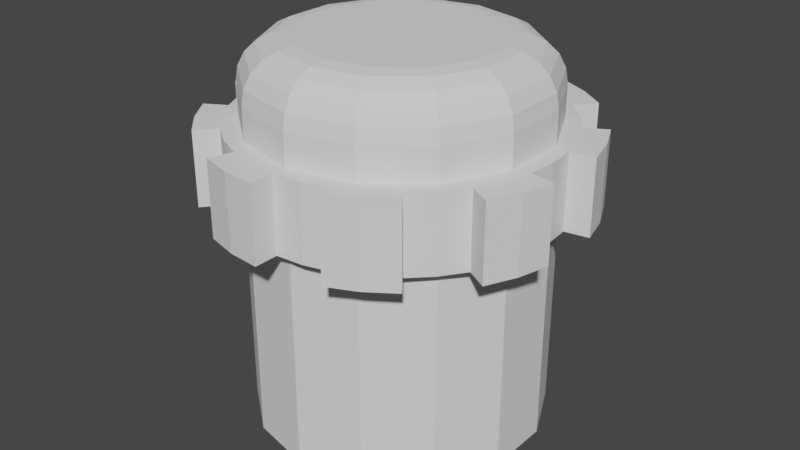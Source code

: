 # Source: HHControlRoom.blend  (saved by Blender 3.4.6; exported with 4.5.12 LTS)
import bpy
from mathutils import Matrix  # noqa: F401  (used for matrix-valued properties, if any)

bpy.ops.wm.read_factory_settings(use_empty=True)
scene = bpy.context.scene
scene.name = 'Scene'

# ---- collections
col_collection = bpy.data.collections.new('Collection'); scene.collection.children.link(col_collection)

# ---- world
world_world = bpy.data.worlds.new('World'); scene.world = world_world
world_world.use_nodes = True; world_world.node_tree.nodes.clear()
_N = world_world.node_tree.nodes; _L = world_world.node_tree.links
n0 = _N.new('ShaderNodeOutputWorld'); n0.name = 'World Output'; n0.location = (300, 300)
n1 = _N.new('ShaderNodeBackground'); n1.name = 'Background'; n1.location = (10, 300)
n1.inputs[0].default_value = (0.05088, 0.05088, 0.05088, 1.0)
_L.new(n1.outputs[0], n0.inputs[0])
n0.is_active_output = True
world_world.color = (0.05088, 0.05088, 0.05088)
world_world.use_sun_shadow = False
world_world.sun_shadow_jitter_overblur = 0.0

# ---- meshes
me_cube_002 = bpy.data.meshes.new('Cube.002')
me_cube_002.from_pydata([(21.71, 45.05, 24.34), (0.01107, 50.0, 24.34), (0.01107, 50.0, -0.1466), (21.71, 45.05, -0.1466), (39.1, 31.17, -0.1466), (48.76, 11.13, -0.1466), (48.76, -11.13, -0.1466), (39.1, -31.17, -0.1466), (21.71, -45.05, -0.1466), (0.01107, -50.0, -0.1466), (-21.68, -45.05, -0.1466), (-39.08, -31.17, -0.1466), (-48.74, -11.13, -0.1466), (-48.74, 11.13, -0.1466), (-39.08, 31.17, -0.1466), (-21.68, 45.05, -0.1466), (39.1, 31.17, 24.34), (48.76, 11.13, 24.34), (48.76, -11.13, 24.34), (39.1, -31.17, 24.34), (21.71, -45.05, 24.34), (0.01107, -50.0, 24.34), (-21.68, -45.05, 24.34), (-39.08, -31.17, 24.34), (-48.74, -11.13, 24.34), (-48.74, 11.13, 24.34), (-39.08, 31.17, 24.34), (-21.68, 45.05, 24.34), (21.04, 43.66, 24.34), (0.01107, 48.46, 24.34), (0.01107, 48.44, 1.225), (21.03, 43.64, 1.225), (37.88, 30.2, 1.225), (47.24, 10.78, 1.225), (47.24, -10.78, 1.225), (37.88, -30.2, 1.225), (21.03, -43.64, 1.225), (0.01107, -48.44, 1.225), (-21.01, -43.64, 1.225), (-37.86, -30.2, 1.225), (-47.51, -10.54, 2.187), (-47.51, 10.54, 2.187), (-37.86, 30.2, 1.225), (-21.01, 43.64, 1.225), (37.9, 30.22, 24.34), (47.26, 10.78, 24.34), (47.26, -10.78, 24.34), (37.9, -30.22, 24.34), (21.04, -43.66, 24.34), (0.01107, -48.46, 24.34), (-21.02, -43.66, 24.34), (-37.88, -30.22, 24.34), (-47.27, -10.67, 24.34), (-47.27, 10.67, 24.34), (-37.88, 30.22, 24.34), (-21.02, 43.66, 24.34), (0.01107, 33.51, 115.7), (0.01107, 50.0, 99.61), (0.01107, 38.61, 114.9), (0.01107, 43.2, 112.6), (0.01107, 46.85, 109.1), (0.01107, 49.19, 104.6), (14.55, 30.19, 115.7), (21.71, 45.05, 99.61), (16.76, 34.78, 114.9), (18.76, 38.92, 112.6), (20.34, 42.21, 109.1), (21.36, 44.32, 104.6), (26.21, 20.89, 115.7), (39.1, 31.17, 99.61), (30.19, 24.07, 114.9), (33.79, 26.94, 112.6), (36.64, 29.21, 109.1), (38.47, 30.67, 104.6), (32.68, 7.457, 115.7), (48.76, 11.13, 99.61), (37.65, 8.591, 114.9), (42.13, 9.613, 112.6), (45.69, 10.43, 109.1), (47.97, 10.95, 104.6), (32.68, -7.457, 115.7), (48.76, -11.13, 99.61), (37.65, -8.591, 114.9), (42.13, -9.613, 112.6), (45.69, -10.43, 109.1), (47.97, -10.95, 104.6), (26.21, -20.89, 115.7), (39.1, -31.17, 99.61), (30.19, -24.07, 114.9), (33.79, -26.94, 112.6), (36.64, -29.21, 109.1), (38.47, -30.67, 104.6), (14.55, -30.19, 115.7), (21.71, -45.05, 99.61), (16.76, -34.78, 114.9), (18.76, -38.92, 112.6), (20.34, -42.21, 109.1), (21.36, -44.32, 104.6), (0.01107, -33.51, 115.7), (0.01107, -50.0, 99.61), (0.01107, -38.61, 114.9), (0.01107, -43.2, 112.6), (0.01107, -46.85, 109.1), (0.01107, -49.19, 104.6), (-14.53, -30.19, 115.7), (-21.68, -45.05, 99.61), (-16.74, -34.78, 114.9), (-18.73, -38.92, 112.6), (-20.32, -42.21, 109.1), (-21.33, -44.32, 104.6), (-26.19, -20.89, 115.7), (-39.08, -31.17, 99.61), (-30.17, -24.07, 114.9), (-33.77, -26.94, 112.6), (-36.62, -29.21, 109.1), (-38.45, -30.67, 104.6), (-32.66, -7.457, 115.7), (-48.74, -11.13, 99.61), (-37.63, -8.591, 114.9), (-42.11, -9.613, 112.6), (-45.66, -10.43, 109.1), (-47.95, -10.95, 104.6), (-32.66, 7.457, 115.7), (-48.74, 11.13, 99.61), (-37.63, 8.591, 114.9), (-42.11, 9.613, 112.6), (-45.66, 10.43, 109.1), (-47.95, 10.95, 104.6), (-26.19, 20.89, 115.7), (-39.08, 31.17, 99.61), (-30.17, 24.07, 114.9), (-33.77, 26.94, 112.6), (-36.62, 29.21, 109.1), (-38.45, 30.67, 104.6), (-14.53, 30.19, 115.7), (-21.68, 45.05, 99.61), (-16.74, 34.78, 114.9), (-18.73, 38.92, 112.6), (-20.32, 42.21, 109.1), (-21.33, 44.32, 104.6), (0.01107, 31.95, 107.5), (0.01107, 48.44, 91.42), (0.01107, 37.05, 106.7), (0.01107, 41.64, 104.4), (0.01107, 45.29, 100.9), (0.01107, 47.63, 96.38), (21.03, 43.65, 91.42), (13.87, 28.79, 107.5), (20.68, 42.92, 96.38), (19.66, 40.81, 100.9), (18.08, 37.52, 104.4), (16.08, 33.38, 106.7), (37.88, 30.2, 91.42), (24.99, 19.92, 107.5), (37.25, 29.7, 96.38), (35.42, 28.24, 100.9), (32.57, 25.96, 104.4), (28.98, 23.1, 106.7), (47.24, 10.78, 91.42), (31.16, 7.11, 107.5), (46.45, 10.6, 96.38), (44.17, 10.08, 100.9), (40.61, 9.267, 104.4), (36.13, 8.244, 106.7), (47.24, -10.78, 91.42), (31.16, -7.11, 107.5), (46.45, -10.6, 96.38), (44.17, -10.08, 100.9), (40.61, -9.267, 104.4), (36.13, -8.244, 106.7), (37.88, -30.2, 91.42), (24.99, -19.92, 107.5), (37.25, -29.7, 96.38), (35.42, -28.24, 100.9), (32.57, -25.96, 104.4), (28.98, -23.1, 106.7), (13.87, -28.79, 107.5), (21.03, -43.65, 91.42), (16.08, -33.38, 106.7), (18.08, -37.52, 104.4), (19.66, -40.81, 100.9), (20.68, -42.92, 96.38), (0.01107, -31.95, 107.5), (0.01107, -48.44, 91.42), (0.01107, -37.05, 106.7), (0.01107, -41.64, 104.4), (0.01107, -45.29, 100.9), (0.01107, -47.63, 96.38), (-13.85, -28.79, 107.5), (-21.01, -43.65, 91.42), (-16.06, -33.38, 106.7), (-18.06, -37.52, 104.4), (-19.64, -40.81, 100.9), (-20.66, -42.92, 96.38), (-24.97, -19.92, 107.5), (-37.86, -30.2, 91.42), (-28.95, -23.1, 106.7), (-32.55, -25.96, 104.4), (-35.4, -28.24, 100.9), (-37.23, -29.7, 96.38), (-31.14, -7.11, 107.5), (-47.22, -10.77, 91.42), (-36.11, -8.243, 106.7), (-40.59, -9.265, 104.4), (-44.15, -10.07, 100.9), (-46.43, -10.59, 96.38), (-31.14, 7.11, 107.5), (-47.22, 10.77, 91.42), (-36.11, 8.243, 106.7), (-40.59, 9.265, 104.4), (-44.15, 10.07, 100.9), (-46.43, 10.59, 96.38), (-24.97, 19.92, 107.5), (-37.86, 30.2, 91.42), (-28.95, 23.1, 106.7), (-32.55, 25.96, 104.4), (-35.4, 28.24, 100.9), (-37.23, 29.7, 96.38), (-13.85, 28.79, 107.5), (-21.01, 43.65, 91.42), (-16.06, 33.38, 106.7), (-18.06, 37.52, 104.4), (-19.64, 40.81, 100.9), (-20.66, 42.92, 96.38), (0.01107, 50.0, -13.12), (21.71, 45.05, -13.12), (39.1, 31.17, -13.12), (48.76, 11.13, -13.12), (48.76, -11.13, -13.12), (39.1, -31.17, -13.12), (21.71, -45.05, -13.12), (0.01107, -50.0, -13.12), (-21.68, -45.05, -13.12), (-39.08, -31.17, -13.12), (-48.74, -11.13, -13.12), (-48.74, 11.13, -13.12), (-39.08, 31.17, -13.12), (-21.68, 45.05, -13.12)], [], [(3, 0, 16, 4), (27, 135, 57, 1), (4, 16, 17, 5), (16, 69, 75, 17), (5, 17, 18, 6), (17, 75, 81, 18), (6, 18, 19, 7), (18, 81, 87, 19), (7, 19, 20, 8), (19, 87, 93, 20), (8, 20, 21, 9), (20, 93, 99, 21), (9, 21, 22, 10), (21, 99, 105, 22), (10, 22, 23, 11), (22, 105, 111, 23), (11, 23, 24, 12), (23, 111, 117, 24), (24, 117, 123, 25), (13, 25, 26, 14), (25, 123, 129, 26), (14, 26, 27, 15), (26, 129, 135, 27), (1, 57, 63, 0), (15, 27, 1, 2), (147, 153, 159, 165, 171, 176, 182, 188, 194, 200, 206, 212, 218, 140), (2, 1, 0, 3), (0, 63, 69, 16), (3, 4, 226, 225), (31, 32, 44, 28), (55, 29, 141, 219), (32, 33, 45, 44), (44, 45, 158, 152), (33, 34, 46, 45), (45, 46, 164, 158), (34, 35, 47, 46), (46, 47, 170, 164), (35, 36, 48, 47), (47, 48, 177, 170), (36, 37, 49, 48), (48, 49, 183, 177), (37, 38, 50, 49), (49, 50, 189, 183), (38, 39, 51, 50), (50, 51, 195, 189), (39, 40, 52, 51), (51, 52, 201, 195), (52, 53, 207, 201), (41, 42, 54, 53), (53, 54, 213, 207), (42, 43, 55, 54), (54, 55, 219, 213), (29, 28, 146, 141), (43, 30, 29, 55), (30, 31, 28, 29), (28, 44, 152, 146), (30, 43, 42, 41, 40, 39, 38, 37, 36, 35, 34, 33, 32, 31), (24, 25, 53, 52), (12, 24, 52, 40), (13, 12, 40, 41), (25, 13, 41, 53), (63, 57, 61, 67), (67, 61, 60, 66), (66, 60, 59, 65), (65, 59, 58, 64), (64, 58, 56, 62), (69, 63, 67, 73), (73, 67, 66, 72), (72, 66, 65, 71), (71, 65, 64, 70), (70, 64, 62, 68), (75, 69, 73, 79), (79, 73, 72, 78), (78, 72, 71, 77), (77, 71, 70, 76), (76, 70, 68, 74), (81, 75, 79, 85), (85, 79, 78, 84), (84, 78, 77, 83), (83, 77, 76, 82), (82, 76, 74, 80), (87, 81, 85, 91), (91, 85, 84, 90), (90, 84, 83, 89), (89, 83, 82, 88), (88, 82, 80, 86), (93, 87, 91, 97), (97, 91, 90, 96), (96, 90, 89, 95), (95, 89, 88, 94), (94, 88, 86, 92), (99, 93, 97, 103), (103, 97, 96, 102), (102, 96, 95, 101), (101, 95, 94, 100), (100, 94, 92, 98), (105, 99, 103, 109), (109, 103, 102, 108), (108, 102, 101, 107), (107, 101, 100, 106), (106, 100, 98, 104), (111, 105, 109, 115), (115, 109, 108, 114), (114, 108, 107, 113), (113, 107, 106, 112), (112, 106, 104, 110), (117, 111, 115, 121), (121, 115, 114, 120), (120, 114, 113, 119), (119, 113, 112, 118), (118, 112, 110, 116), (123, 117, 121, 127), (127, 121, 120, 126), (126, 120, 119, 125), (125, 119, 118, 124), (124, 118, 116, 122), (129, 123, 127, 133), (133, 127, 126, 132), (132, 126, 125, 131), (131, 125, 124, 130), (130, 124, 122, 128), (135, 129, 133, 139), (139, 133, 132, 138), (138, 132, 131, 137), (137, 131, 130, 136), (136, 130, 128, 134), (57, 135, 139, 61), (61, 139, 138, 60), (60, 138, 137, 59), (59, 137, 136, 58), (58, 136, 134, 56), (147, 140, 142, 151), (151, 142, 143, 150), (150, 143, 144, 149), (149, 144, 145, 148), (148, 145, 141, 146), (153, 147, 151, 157), (157, 151, 150, 156), (156, 150, 149, 155), (155, 149, 148, 154), (154, 148, 146, 152), (159, 153, 157, 163), (163, 157, 156, 162), (162, 156, 155, 161), (161, 155, 154, 160), (160, 154, 152, 158), (165, 159, 163, 169), (169, 163, 162, 168), (168, 162, 161, 167), (167, 161, 160, 166), (166, 160, 158, 164), (171, 165, 169, 175), (175, 169, 168, 174), (174, 168, 167, 173), (173, 167, 166, 172), (172, 166, 164, 170), (176, 171, 175, 178), (178, 175, 174, 179), (179, 174, 173, 180), (180, 173, 172, 181), (181, 172, 170, 177), (182, 176, 178, 184), (184, 178, 179, 185), (185, 179, 180, 186), (186, 180, 181, 187), (187, 181, 177, 183), (188, 182, 184, 190), (190, 184, 185, 191), (191, 185, 186, 192), (192, 186, 187, 193), (193, 187, 183, 189), (194, 188, 190, 196), (196, 190, 191, 197), (197, 191, 192, 198), (198, 192, 193, 199), (199, 193, 189, 195), (200, 194, 196, 202), (202, 196, 197, 203), (203, 197, 198, 204), (204, 198, 199, 205), (205, 199, 195, 201), (206, 200, 202, 208), (208, 202, 203, 209), (209, 203, 204, 210), (210, 204, 205, 211), (211, 205, 201, 207), (212, 206, 208, 214), (214, 208, 209, 215), (215, 209, 210, 216), (216, 210, 211, 217), (217, 211, 207, 213), (218, 212, 214, 220), (220, 214, 215, 221), (221, 215, 216, 222), (222, 216, 217, 223), (223, 217, 213, 219), (140, 218, 220, 142), (142, 220, 221, 143), (143, 221, 222, 144), (144, 222, 223, 145), (145, 223, 219, 141), (62, 56, 134, 128, 122, 116, 110, 104, 98, 92, 86, 80, 74, 68), (224, 225, 226, 227, 228, 229, 230, 231, 232, 233, 234, 235, 236, 237), (8, 9, 231, 230), (13, 14, 236, 235), (6, 7, 229, 228), (11, 12, 234, 233), (4, 5, 227, 226), (9, 10, 232, 231), (14, 15, 237, 236), (2, 3, 225, 224), (7, 8, 230, 229), (12, 13, 235, 234), (5, 6, 228, 227), (10, 11, 233, 232), (15, 2, 224, 237)])
_uv = me_cube_002.uv_layers.new(name='UVMap')
_uv.uv.foreach_set('vector', [0.9922, 0.4848, 0.9284, 0.4848, 0.9284, 0.4475, 0.9922, 0.4475, 0.9284, 0.03746, 0.7493, 0.03746, 0.7493, 0.000185, 0.9284, 0.000185, 0.9922, 0.4475, 0.9284, 0.4475, 0.9284, 0.4102, 0.9922, 0.4102, 0.9284, 0.4475, 0.7493, 0.4475, 0.7493, 0.4102, 0.9284, 0.4102, 0.9922, 0.4102, 0.9284, 0.4102, 0.9284, 0.373, 0.9922, 0.373, 0.9284, 0.4102, 0.7493, 0.4102, 0.7493, 0.373, 0.9284, 0.373, 0.9922, 0.373, 0.9284, 0.373, 0.9284, 0.3357, 0.9922, 0.3357, 0.9284, 0.373, 0.7493, 0.373, 0.7493, 0.3357, 0.9284, 0.3357, 0.9922, 0.3357, 0.9284, 0.3357, 0.9284, 0.2984, 0.9922, 0.2984, 0.9284, 0.3357, 0.7493, 0.3357, 0.7493, 0.2984, 0.9284, 0.2984, 0.9922, 0.2984, 0.9284, 0.2984, 0.9284, 0.2611, 0.9922, 0.2611, 0.9284, 0.2984, 0.7493, 0.2984, 0.7493, 0.2611, 0.9284, 0.2611, 0.9922, 0.2611, 0.9284, 0.2611, 0.9284, 0.2239, 0.9922, 0.2239, 0.9284, 0.2611, 0.7493, 0.2611, 0.7493, 0.2239, 0.9284, 0.2239, 0.9922, 0.2239, 0.9284, 0.2239, 0.9284, 0.1866, 0.9922, 0.1866, 0.9284, 0.2239, 0.7493, 0.2239, 0.7493, 0.1866, 0.9284, 0.1866, 0.9922, 0.1866, 0.9284, 0.1866, 0.9284, 0.1493, 0.9922, 0.1493, 0.9284, 0.1866, 0.7493, 0.1866, 0.7493, 0.1493, 0.9284, 0.1493, 0.9284, 0.1493, 0.7493, 0.1493, 0.7493, 0.112, 0.9284, 0.112, 0.9922, 0.112, 0.9284, 0.112, 0.9284, 0.07474, 0.9922, 0.07474, 0.9284, 0.112, 0.7493, 0.112, 0.7493, 0.07474, 0.9284, 0.07474, 0.9922, 0.07474, 0.9284, 0.07474, 0.9284, 0.03746, 0.9922, 0.03746, 0.9284, 0.07474, 0.7493, 0.07474, 0.7493, 0.03746, 0.9284, 0.03746, 0.9284, 0.5221, 0.7493, 0.5221, 0.7493, 0.4848, 0.9284, 0.4848, 0.9922, 0.03746, 0.9284, 0.03746, 0.9284, 0.000185, 0.9922, 0.000185, 0.3311, 0.8, 0.3023, 0.823, 0.2864, 0.8561, 0.2864, 0.8929, 0.3023, 0.926, 0.3311, 0.9489, 0.3669, 0.9571, 0.4027, 0.9489, 0.4315, 0.926, 0.4474, 0.8929, 0.4474, 0.8561, 0.4315, 0.823, 0.4027, 0.8, 0.3669, 0.7919, 0.9922, 0.5221, 0.9284, 0.5221, 0.9284, 0.4848, 0.9922, 0.4848, 0.9284, 0.4848, 0.7493, 0.4848, 0.7493, 0.4475, 0.9284, 0.4475, 0.9922, 0.4848, 0.9922, 0.4475, 0.9922, 0.4475, 0.9922, 0.4848, 0.9922, 0.4848, 0.9922, 0.4475, 0.9284, 0.4475, 0.9284, 0.4848, 0.9284, 0.03746, 0.9284, 0.000185, 0.7501, 0.000185, 0.7501, 0.03746, 0.9922, 0.4475, 0.9922, 0.4102, 0.9284, 0.4102, 0.9284, 0.4475, 0.9284, 0.4475, 0.9284, 0.4102, 0.7501, 0.4102, 0.7501, 0.4475, 0.9922, 0.4102, 0.9922, 0.373, 0.9284, 0.373, 0.9284, 0.4102, 0.9284, 0.4102, 0.9284, 0.373, 0.7501, 0.373, 0.7501, 0.4102, 0.9922, 0.373, 0.9922, 0.3357, 0.9284, 0.3357, 0.9284, 0.373, 0.9284, 0.373, 0.9284, 0.3357, 0.7501, 0.3357, 0.7501, 0.373, 0.9922, 0.3357, 0.9922, 0.2984, 0.9284, 0.2984, 0.9284, 0.3357, 0.9284, 0.3357, 0.9284, 0.2984, 0.7501, 0.2984, 0.7501, 0.3357, 0.9922, 0.2984, 0.9922, 0.2611, 0.9284, 0.2611, 0.9284, 0.2984, 0.9284, 0.2984, 0.9284, 0.2611, 0.7501, 0.2611, 0.7501, 0.2984, 0.9922, 0.2611, 0.9922, 0.2239, 0.9284, 0.2239, 0.9284, 0.2611, 0.9284, 0.2611, 0.9284, 0.2239, 0.7501, 0.2239, 0.7501, 0.2611, 0.9922, 0.2239, 0.9922, 0.1866, 0.9284, 0.1866, 0.9284, 0.2239, 0.9284, 0.2239, 0.9284, 0.1866, 0.7501, 0.1866, 0.7501, 0.2239, 0.9922, 0.1866, 0.9922, 0.1493, 0.9284, 0.1493, 0.9284, 0.1866, 0.9284, 0.1866, 0.9284, 0.1493, 0.7501, 0.1493, 0.7501, 0.1866, 0.9284, 0.1493, 0.9284, 0.112, 0.7501, 0.112, 0.7501, 0.1493, 0.9922, 0.112, 0.9922, 0.07474, 0.9284, 0.07474, 0.9284, 0.112, 0.9284, 0.112, 0.9284, 0.07474, 0.7501, 0.07474, 0.7501, 0.112, 0.9922, 0.07474, 0.9922, 0.03746, 0.9284, 0.03746, 0.9284, 0.07474, 0.9284, 0.07474, 0.9284, 0.03746, 0.7501, 0.03746, 0.7501, 0.07474, 0.9284, 0.5221, 0.9284, 0.4848, 0.7501, 0.4848, 0.7501, 0.5221, 0.9922, 0.03746, 0.9922, 0.000185, 0.9284, 0.000185, 0.9284, 0.03746, 0.9922, 0.5221, 0.9922, 0.4848, 0.9284, 0.4848, 0.9284, 0.5221, 0.9284, 0.4848, 0.9284, 0.4475, 0.7501, 0.4475, 0.7501, 0.4848, 0.9513, 0.7258, 0.9078, 0.7606, 0.8534, 0.773, 0.7991, 0.7606, 0.7555, 0.7258, 0.7313, 0.6756, 0.7313, 0.6198, 0.7555, 0.5696, 0.7991, 0.5349, 0.8534, 0.5225, 0.9078, 0.5349, 0.9513, 0.5696, 0.9755, 0.6198, 0.9755, 0.6756, 0.9284, 0.1493, 0.9284, 0.112, 0.9284, 0.112, 0.9284, 0.1493, 0.9922, 0.1493, 0.9284, 0.1493, 0.9284, 0.1493, 0.9922, 0.1493, 0.7991, 0.7606, 0.7555, 0.7258, 0.7555, 0.7258, 0.7991, 0.7606, 0.9284, 0.112, 0.9922, 0.112, 0.9922, 0.112, 0.9284, 0.112, 0.7493, 0.4848, 0.7493, 0.5221, 0.7437, 0.5218, 0.7437, 0.4851, 0.7437, 0.4851, 0.7437, 0.5218, 0.7313, 0.5209, 0.7313, 0.486, 0.221, 0.7984, 0.2437, 0.8455, 0.2278, 0.8509, 0.2069, 0.8075, 0.2069, 0.8075, 0.2278, 0.8509, 0.2166, 0.8534, 0.1979, 0.8147, 0.1979, 0.8147, 0.2166, 0.8534, 0.2041, 0.8563, 0.1879, 0.8226, 0.7493, 0.4475, 0.7493, 0.4848, 0.7437, 0.4845, 0.7437, 0.4478, 0.7437, 0.4478, 0.7437, 0.4845, 0.7313, 0.4836, 0.7313, 0.4487, 0.178, 0.7632, 0.2189, 0.7958, 0.2069, 0.8075, 0.1693, 0.7774, 0.1693, 0.7774, 0.2069, 0.8075, 0.1979, 0.8147, 0.1643, 0.7878, 0.1643, 0.7878, 0.1979, 0.8147, 0.1879, 0.8226, 0.1587, 0.7993, 0.7493, 0.4102, 0.7493, 0.4475, 0.7437, 0.4472, 0.7437, 0.4106, 0.7437, 0.4106, 0.7437, 0.4472, 0.7313, 0.4464, 0.7313, 0.4114, 0.124, 0.7501, 0.1749, 0.7617, 0.1693, 0.7774, 0.1223, 0.7667, 0.1223, 0.7667, 0.1693, 0.7774, 0.1643, 0.7878, 0.1223, 0.7782, 0.1223, 0.7782, 0.1643, 0.7878, 0.1587, 0.7993, 0.1223, 0.791, 0.7493, 0.373, 0.7493, 0.4102, 0.7437, 0.4099, 0.7437, 0.3733, 0.7437, 0.3733, 0.7437, 0.4099, 0.7313, 0.4091, 0.7313, 0.3741, 0.06967, 0.7617, 0.1206, 0.7501, 0.1223, 0.7667, 0.07534, 0.7774, 0.07534, 0.7774, 0.1223, 0.7667, 0.1223, 0.7782, 0.08034, 0.7878, 0.08034, 0.7878, 0.1223, 0.7782, 0.1223, 0.791, 0.08588, 0.7993, 0.7493, 0.3357, 0.7493, 0.373, 0.7437, 0.3727, 0.7437, 0.336, 0.7437, 0.336, 0.7437, 0.3727, 0.7313, 0.3718, 0.7313, 0.3369, 0.02574, 0.7958, 0.06658, 0.7632, 0.07534, 0.7774, 0.03768, 0.8075, 0.03768, 0.8075, 0.07534, 0.7774, 0.08034, 0.7878, 0.04669, 0.8147, 0.04669, 0.8147, 0.08034, 0.7878, 0.08588, 0.7993, 0.05667, 0.8226, 0.7493, 0.2984, 0.7493, 0.3357, 0.7437, 0.3354, 0.7437, 0.2987, 0.7437, 0.2987, 0.7437, 0.3354, 0.7313, 0.3345, 0.7313, 0.2996, 0.0009467, 0.8455, 0.02361, 0.7984, 0.03768, 0.8075, 0.01679, 0.8509, 0.01679, 0.8509, 0.03768, 0.8075, 0.04669, 0.8147, 0.02801, 0.8534, 0.02801, 0.8534, 0.04669, 0.8147, 0.05667, 0.8226, 0.04046, 0.8563, 0.7493, 0.2611, 0.7493, 0.2984, 0.7437, 0.2981, 0.7437, 0.2614, 0.7437, 0.2614, 0.7437, 0.2981, 0.7313, 0.2972, 0.7313, 0.2623, 0.000185, 0.9011, 0.000185, 0.8488, 0.01679, 0.8509, 0.01679, 0.899, 0.01679, 0.899, 0.01679, 0.8509, 0.02801, 0.8534, 0.02801, 0.8965, 0.02801, 0.8965, 0.02801, 0.8534, 0.04046, 0.8563, 0.04046, 0.8936, 0.7493, 0.2239, 0.7493, 0.2611, 0.7437, 0.2608, 0.7437, 0.2242, 0.7437, 0.2242, 0.7437, 0.2608, 0.7313, 0.26, 0.7313, 0.225, 0.02361, 0.9515, 0.0009467, 0.9044, 0.01679, 0.899, 0.03768, 0.9424, 0.03768, 0.9424, 0.01679, 0.899, 0.02801, 0.8965, 0.04669, 0.9352, 0.04669, 0.9352, 0.02801, 0.8965, 0.04046, 0.8936, 0.05667, 0.9273, 0.7493, 0.1866, 0.7493, 0.2239, 0.7437, 0.2236, 0.7437, 0.1869, 0.7437, 0.1869, 0.7437, 0.2236, 0.7313, 0.2227, 0.7313, 0.1878, 0.06658, 0.9867, 0.02574, 0.9541, 0.03768, 0.9424, 0.07534, 0.9725, 0.07534, 0.9725, 0.03768, 0.9424, 0.04669, 0.9352, 0.08034, 0.9621, 0.08034, 0.9621, 0.04669, 0.9352, 0.05667, 0.9273, 0.08588, 0.9506, 0.7493, 0.1493, 0.7493, 0.1866, 0.7437, 0.1863, 0.7437, 0.1496, 0.7437, 0.1496, 0.7437, 0.1863, 0.7313, 0.1854, 0.7313, 0.1505, 0.1206, 0.9998, 0.06967, 0.9882, 0.07534, 0.9725, 0.1223, 0.9832, 0.1223, 0.9832, 0.07534, 0.9725, 0.08034, 0.9621, 0.1223, 0.9717, 0.1223, 0.9717, 0.08034, 0.9621, 0.08588, 0.9506, 0.1223, 0.9589, 0.7493, 0.112, 0.7493, 0.1493, 0.7437, 0.149, 0.7437, 0.1123, 0.7437, 0.1123, 0.7437, 0.149, 0.7313, 0.1481, 0.7313, 0.1132, 0.1749, 0.9882, 0.124, 0.9998, 0.1223, 0.9832, 0.1693, 0.9725, 0.1693, 0.9725, 0.1223, 0.9832, 0.1223, 0.9717, 0.1643, 0.9621, 0.1643, 0.9621, 0.1223, 0.9717, 0.1223, 0.9589, 0.1587, 0.9506, 0.7493, 0.07474, 0.7493, 0.112, 0.7437, 0.1117, 0.7437, 0.07504, 0.7437, 0.07504, 0.7437, 0.1117, 0.7313, 0.1108, 0.7313, 0.07592, 0.2189, 0.9541, 0.178, 0.9867, 0.1693, 0.9725, 0.2069, 0.9424, 0.2069, 0.9424, 0.1693, 0.9725, 0.1643, 0.9621, 0.1979, 0.9352, 0.1979, 0.9352, 0.1643, 0.9621, 0.1587, 0.9506, 0.1879, 0.9273, 0.7493, 0.03746, 0.7493, 0.07474, 0.7437, 0.07444, 0.7437, 0.03776, 0.7437, 0.03776, 0.7437, 0.07444, 0.7313, 0.07357, 0.7313, 0.03864, 0.2437, 0.9044, 0.221, 0.9515, 0.2069, 0.9424, 0.2278, 0.899, 0.2278, 0.899, 0.2069, 0.9424, 0.1979, 0.9352, 0.2166, 0.8965, 0.2166, 0.8965, 0.1979, 0.9352, 0.1879, 0.9273, 0.2041, 0.8936, 0.7493, 0.000185, 0.7493, 0.03746, 0.7437, 0.03716, 0.7437, 0.0004858, 0.7437, 0.0004858, 0.7437, 0.03716, 0.7313, 0.03629, 0.7313, 0.001359, 0.2444, 0.8488, 0.2444, 0.9011, 0.2278, 0.899, 0.2278, 0.8509, 0.2278, 0.8509, 0.2278, 0.899, 0.2166, 0.8965, 0.2166, 0.8534, 0.2166, 0.8534, 0.2166, 0.8965, 0.2041, 0.8936, 0.2041, 0.8563, 0.3311, 0.8, 0.3669, 0.7919, 0.3669, 0.7787, 0.3253, 0.7882, 0.3253, 0.7882, 0.3669, 0.7787, 0.3631, 0.7501, 0.3164, 0.7607, 0.7313, 0.4874, 0.7313, 0.5195, 0.7391, 0.5209, 0.7391, 0.486, 0.7391, 0.486, 0.7391, 0.5209, 0.7443, 0.5218, 0.7443, 0.4851, 0.7443, 0.4851, 0.7443, 0.5218, 0.7501, 0.5221, 0.7501, 0.4848, 0.3023, 0.823, 0.3311, 0.8, 0.3253, 0.7882, 0.292, 0.8147, 0.292, 0.8147, 0.3253, 0.7882, 0.3095, 0.7641, 0.272, 0.7939, 0.7313, 0.4501, 0.7313, 0.4822, 0.7391, 0.4836, 0.7391, 0.4487, 0.7391, 0.4487, 0.7391, 0.4836, 0.7443, 0.4845, 0.7443, 0.4478, 0.7443, 0.4478, 0.7443, 0.4845, 0.7501, 0.4848, 0.7501, 0.4475, 0.2864, 0.8561, 0.3023, 0.823, 0.292, 0.8147, 0.2735, 0.8532, 0.2735, 0.8532, 0.292, 0.8147, 0.2673, 0.7999, 0.2465, 0.8431, 0.7313, 0.4129, 0.7313, 0.4449, 0.7391, 0.4463, 0.7391, 0.4115, 0.7391, 0.4115, 0.7391, 0.4463, 0.7443, 0.4472, 0.7443, 0.4106, 0.7443, 0.4106, 0.7443, 0.4472, 0.7501, 0.4475, 0.7501, 0.4102, 0.2864, 0.8929, 0.2864, 0.8561, 0.2735, 0.8532, 0.2735, 0.8958, 0.2735, 0.8958, 0.2735, 0.8532, 0.2448, 0.8505, 0.2448, 0.8984, 0.7313, 0.3756, 0.7313, 0.4076, 0.7391, 0.409, 0.7391, 0.3742, 0.7391, 0.3742, 0.7391, 0.409, 0.7443, 0.4099, 0.7443, 0.3733, 0.7443, 0.3733, 0.7443, 0.4099, 0.7501, 0.4102, 0.7501, 0.373, 0.3023, 0.926, 0.2864, 0.8929, 0.2735, 0.8958, 0.292, 0.9342, 0.292, 0.9342, 0.2735, 0.8958, 0.2465, 0.9059, 0.2673, 0.949, 0.7313, 0.3383, 0.7313, 0.3704, 0.7391, 0.3718, 0.7391, 0.3369, 0.7391, 0.3369, 0.7391, 0.3718, 0.7443, 0.3727, 0.7443, 0.336, 0.7443, 0.336, 0.7443, 0.3727, 0.7501, 0.373, 0.7501, 0.3357, 0.3311, 0.9489, 0.3023, 0.926, 0.292, 0.9342, 0.3253, 0.9608, 0.3253, 0.9608, 0.292, 0.9342, 0.272, 0.955, 0.3095, 0.9849, 0.7313, 0.301, 0.7313, 0.3331, 0.7391, 0.3345, 0.7391, 0.2996, 0.7391, 0.2996, 0.7391, 0.3345, 0.7443, 0.3354, 0.7443, 0.2987, 0.7443, 0.2987, 0.7443, 0.3354, 0.7501, 0.3357, 0.7501, 0.2984, 0.3669, 0.9571, 0.3311, 0.9489, 0.3253, 0.9608, 0.3669, 0.9703, 0.3669, 0.9703, 0.3253, 0.9608, 0.3164, 0.9882, 0.3631, 0.9989, 0.7313, 0.2638, 0.7313, 0.2958, 0.7391, 0.2972, 0.7391, 0.2623, 0.7391, 0.2623, 0.7391, 0.2972, 0.7443, 0.2981, 0.7443, 0.2614, 0.7443, 0.2614, 0.7443, 0.2981, 0.7501, 0.2984, 0.7501, 0.2611, 0.4027, 0.9489, 0.3669, 0.9571, 0.3669, 0.9703, 0.4085, 0.9608, 0.4085, 0.9608, 0.3669, 0.9703, 0.3707, 0.9989, 0.4174, 0.9882, 0.7313, 0.2265, 0.7313, 0.2585, 0.7391, 0.2599, 0.7391, 0.2251, 0.7391, 0.2251, 0.7391, 0.2599, 0.7443, 0.2608, 0.7443, 0.2242, 0.7443, 0.2242, 0.7443, 0.2608, 0.7501, 0.2611, 0.7501, 0.2239, 0.4315, 0.926, 0.4027, 0.9489, 0.4085, 0.9608, 0.4418, 0.9342, 0.4418, 0.9342, 0.4085, 0.9608, 0.4243, 0.9849, 0.4618, 0.955, 0.7313, 0.1892, 0.7313, 0.2212, 0.7391, 0.2226, 0.7391, 0.1878, 0.7391, 0.1878, 0.7391, 0.2226, 0.7443, 0.2235, 0.7443, 0.1869, 0.7443, 0.1869, 0.7443, 0.2235, 0.7501, 0.2239, 0.7501, 0.1866, 0.4474, 0.8929, 0.4315, 0.926, 0.4418, 0.9342, 0.4603, 0.8958, 0.4603, 0.8958, 0.4418, 0.9342, 0.4665, 0.949, 0.4873, 0.9059, 0.7313, 0.1519, 0.7313, 0.184, 0.7391, 0.1854, 0.7391, 0.1505, 0.7391, 0.1505, 0.7391, 0.1854, 0.7443, 0.1863, 0.7443, 0.1496, 0.7443, 0.1496, 0.7443, 0.1863, 0.7501, 0.1866, 0.7501, 0.1493, 0.4474, 0.8561, 0.4474, 0.8929, 0.4603, 0.8958, 0.4603, 0.8532, 0.4603, 0.8532, 0.4603, 0.8958, 0.489, 0.8984, 0.489, 0.8505, 0.7313, 0.1146, 0.7313, 0.1467, 0.7391, 0.1481, 0.7391, 0.1132, 0.7391, 0.1132, 0.7391, 0.1481, 0.7443, 0.149, 0.7443, 0.1123, 0.7443, 0.1123, 0.7443, 0.149, 0.7501, 0.1493, 0.7501, 0.112, 0.4315, 0.823, 0.4474, 0.8561, 0.4603, 0.8532, 0.4418, 0.8147, 0.4418, 0.8147, 0.4603, 0.8532, 0.4873, 0.8431, 0.4665, 0.7999, 0.7313, 0.07736, 0.7313, 0.1094, 0.7391, 0.1108, 0.7391, 0.07596, 0.7391, 0.07596, 0.7391, 0.1108, 0.7443, 0.1117, 0.7443, 0.07505, 0.7443, 0.07505, 0.7443, 0.1117, 0.7501, 0.112, 0.7501, 0.07474, 0.4027, 0.8, 0.4315, 0.823, 0.4418, 0.8147, 0.4085, 0.7882, 0.4085, 0.7882, 0.4418, 0.8147, 0.4618, 0.7939, 0.4243, 0.7641, 0.7313, 0.04008, 0.7313, 0.07213, 0.7391, 0.07353, 0.7391, 0.03868, 0.7391, 0.03868, 0.7391, 0.07353, 0.7443, 0.07443, 0.7443, 0.03777, 0.7443, 0.03777, 0.7443, 0.07443, 0.7501, 0.07474, 0.7501, 0.03746, 0.3669, 0.7919, 0.4027, 0.8, 0.4085, 0.7882, 0.3669, 0.7787, 0.3669, 0.7787, 0.4085, 0.7882, 0.4174, 0.7607, 0.3707, 0.7501, 0.7313, 0.0028, 0.7313, 0.03485, 0.7391, 0.03625, 0.7391, 0.001397, 0.7391, 0.001397, 0.7391, 0.03625, 0.7443, 0.03715, 0.7443, 0.0004955, 0.7443, 0.0004955, 0.7443, 0.03715, 0.7501, 0.03746, 0.7501, 0.000185, 0.1879, 0.8226, 0.2041, 0.8563, 0.2041, 0.8936, 0.1879, 0.9273, 0.1587, 0.9506, 0.1223, 0.9589, 0.08588, 0.9506, 0.05667, 0.9273, 0.04046, 0.8936, 0.04046, 0.8563, 0.05667, 0.8226, 0.08588, 0.7993, 0.1223, 0.791, 0.1587, 0.7993, 0.3656, 0.7497, 0.2029, 0.7126, 0.07255, 0.6086, 0.000185, 0.4583, 0.0001875, 0.2916, 0.07256, 0.1413, 0.203, 0.03729, 0.3656, 0.000185, 0.5282, 0.0373, 0.6586, 0.1413, 0.7309, 0.2916, 0.7309, 0.4583, 0.6586, 0.6086, 0.5282, 0.7126, 0.9922, 0.2984, 0.9922, 0.2611, 0.9922, 0.2611, 0.9922, 0.2984, 0.9922, 0.112, 0.9922, 0.07474, 0.9922, 0.07474, 0.9922, 0.112, 0.9922, 0.373, 0.9922, 0.3357, 0.9922, 0.3357, 0.9922, 0.373, 0.9922, 0.1866, 0.9922, 0.1493, 0.9922, 0.1493, 0.9922, 0.1866, 0.9922, 0.4475, 0.9922, 0.4102, 0.9922, 0.4102, 0.9922, 0.4475, 0.9922, 0.2611, 0.9922, 0.2239, 0.9922, 0.2239, 0.9922, 0.2611, 0.9922, 0.07474, 0.9922, 0.03746, 0.9922, 0.03746, 0.9922, 0.07474, 0.9922, 0.5221, 0.9922, 0.4848, 0.9922, 0.4848, 0.9922, 0.5221, 0.9922, 0.3357, 0.9922, 0.2984, 0.9922, 0.2984, 0.9922, 0.3357, 0.7555, 0.7258, 0.7991, 0.7606, 0.7991, 0.7606, 0.7555, 0.7258, 0.9922, 0.4102, 0.9922, 0.373, 0.9922, 0.373, 0.9922, 0.4102, 0.9922, 0.2239, 0.9922, 0.1866, 0.9922, 0.1866, 0.9922, 0.2239, 0.9922, 0.03746, 0.9922, 0.000185, 0.9922, 0.000185, 0.9922, 0.03746])
me_cube_002.update()
me_gear = bpy.data.meshes.new('Gear')
me_gear.from_pydata([(5.298e-08, -5.96e-08, -12.74), (54.89, 0.0, -12.74), (54.06, 9.532, -12.74), (51.58, 18.77, -12.74), (47.54, 27.44, -12.74), (62.2, 10.97, -12.74), (59.35, 21.6, -12.74), (54.7, 31.58, -12.74), (62.2, 10.97, -12.74), (59.35, 21.6, -12.74), (54.7, 31.58, -12.74), (5.298e-08, -5.96e-08, 12.74), (54.89, 0.0, 12.74), (54.06, 9.532, 12.74), (51.58, 18.77, 12.74), (47.54, 27.44, 12.74), (62.2, 10.97, 12.74), (59.35, 21.6, 12.74), (54.7, 31.58, 12.74), (62.2, 10.97, 12.74), (59.35, 21.6, 12.74), (54.7, 31.58, 12.74), (42.05, 35.28, -12.74), (35.28, 42.05, -12.74), (27.44, 47.54, -12.74), (18.77, 51.58, -12.74), (40.6, 48.38, -12.74), (31.58, 54.7, -12.74), (21.6, 59.35, -12.74), (40.6, 48.38, -12.74), (31.58, 54.7, -12.74), (21.6, 59.35, -12.74), (42.05, 35.28, 12.74), (35.28, 42.05, 12.74), (27.44, 47.54, 12.74), (18.77, 51.58, 12.74), (40.6, 48.38, 12.74), (31.58, 54.7, 12.74), (21.6, 59.35, 12.74), (40.6, 48.38, 12.74), (31.58, 54.7, 12.74), (21.6, 59.35, 12.74), (9.532, 54.06, -12.74), (3.361e-15, 54.89, -12.74), (-9.532, 54.06, -12.74), (-18.77, 51.58, -12.74), (3.867e-15, 63.16, -12.74), (-10.97, 62.2, -12.74), (-21.6, 59.35, -12.74), (3.867e-15, 63.16, -12.74), (-10.97, 62.2, -12.74), (-21.6, 59.35, -12.74), (9.532, 54.06, 12.74), (3.361e-15, 54.89, 12.74), (-9.532, 54.06, 12.74), (-18.77, 51.58, 12.74), (3.867e-15, 63.16, 12.74), (-10.97, 62.2, 12.74), (-21.6, 59.35, 12.74), (3.867e-15, 63.16, 12.74), (-10.97, 62.2, 12.74), (-21.6, 59.35, 12.74), (-27.44, 47.54, -12.74), (-35.28, 42.05, -12.74), (-42.05, 35.28, -12.74), (-47.54, 27.44, -12.74), (-40.6, 48.38, -12.74), (-48.38, 40.6, -12.74), (-54.7, 31.58, -12.74), (-40.6, 48.38, -12.74), (-48.38, 40.6, -12.74), (-54.7, 31.58, -12.74), (-27.44, 47.54, 12.74), (-35.28, 42.05, 12.74), (-42.05, 35.28, 12.74), (-47.54, 27.44, 12.74), (-40.6, 48.38, 12.74), (-48.38, 40.6, 12.74), (-54.7, 31.58, 12.74), (-40.6, 48.38, 12.74), (-48.38, 40.6, 12.74), (-54.7, 31.58, 12.74), (-51.58, 18.77, -12.74), (-54.06, 9.532, -12.74), (-54.89, 6.722e-15, -12.74), (-54.06, -9.532, -12.74), (-62.2, 10.97, -12.74), (-63.16, 7.735e-15, -12.74), (-62.2, -10.97, -12.74), (-62.2, 10.97, -12.74), (-63.16, 7.735e-15, -12.74), (-62.2, -10.97, -12.74), (-51.58, 18.77, 12.74), (-54.06, 9.532, 12.74), (-54.89, 6.722e-15, 12.74), (-54.06, -9.532, 12.74), (-62.2, 10.97, 12.74), (-63.16, 7.735e-15, 12.74), (-62.2, -10.97, 12.74), (-62.2, 10.97, 12.74), (-63.16, 7.735e-15, 12.74), (-62.2, -10.97, 12.74), (-51.58, -18.77, -12.74), (-47.54, -27.44, -12.74), (-42.05, -35.28, -12.74), (-35.28, -42.05, -12.74), (-54.7, -31.58, -12.74), (-48.38, -40.6, -12.74), (-40.6, -48.38, -12.74), (-54.7, -31.58, -12.74), (-48.38, -40.6, -12.74), (-40.6, -48.38, -12.74), (-51.58, -18.77, 12.74), (-47.54, -27.44, 12.74), (-42.05, -35.28, 12.74), (-35.28, -42.05, 12.74), (-54.7, -31.58, 12.74), (-48.38, -40.6, 12.74), (-40.6, -48.38, 12.74), (-54.7, -31.58, 12.74), (-48.38, -40.6, 12.74), (-40.6, -48.38, 12.74), (-27.44, -47.54, -12.74), (-18.77, -51.58, -12.74), (-9.532, -54.06, -12.74), (-1.008e-14, -54.89, -12.74), (-21.6, -59.35, -12.74), (-10.97, -62.2, -12.74), (-1.16e-14, -63.16, -12.74), (-21.6, -59.35, -12.74), (-10.97, -62.2, -12.74), (-1.16e-14, -63.16, -12.74), (-27.44, -47.54, 12.74), (-18.77, -51.58, 12.74), (-9.532, -54.06, 12.74), (-1.008e-14, -54.89, 12.74), (-21.6, -59.35, 12.74), (-10.97, -62.2, 12.74), (-1.16e-14, -63.16, 12.74), (-21.6, -59.35, 12.74), (-10.97, -62.2, 12.74), (-1.16e-14, -63.16, 12.74), (9.532, -54.06, -12.74), (18.77, -51.58, -12.74), (27.44, -47.54, -12.74), (35.28, -42.05, -12.74), (21.6, -59.35, -12.74), (31.58, -54.7, -12.74), (40.6, -48.38, -12.74), (21.6, -59.35, -12.74), (31.58, -54.7, -12.74), (40.6, -48.38, -12.74), (9.532, -54.06, 12.74), (18.77, -51.58, 12.74), (27.44, -47.54, 12.74), (35.28, -42.05, 12.74), (21.6, -59.35, 12.74), (31.58, -54.7, 12.74), (40.6, -48.38, 12.74), (21.6, -59.35, 12.74), (31.58, -54.7, 12.74), (40.6, -48.38, 12.74), (42.05, -35.28, -12.74), (47.54, -27.44, -12.74), (51.58, -18.77, -12.74), (54.06, -9.532, -12.74), (54.7, -31.58, -12.74), (59.35, -21.6, -12.74), (62.2, -10.97, -12.74), (54.7, -31.58, -12.74), (59.35, -21.6, -12.74), (62.2, -10.97, -12.74), (42.05, -35.28, 12.74), (47.54, -27.44, 12.74), (51.58, -18.77, 12.74), (54.06, -9.532, 12.74), (54.7, -31.58, 12.74), (59.35, -21.6, 12.74), (62.2, -10.97, 12.74), (54.7, -31.58, 12.74), (59.35, -21.6, 12.74), (62.2, -10.97, 12.74)], [], [(1, 0, 2), (2, 0, 3), (3, 0, 4), (5, 2, 3, 6), (6, 3, 4, 7), (8, 5, 6, 9), (9, 6, 7, 10), (11, 12, 13), (11, 13, 14), (11, 14, 15), (13, 16, 17, 14), (14, 17, 18, 15), (16, 19, 20, 17), (17, 20, 21, 18), (12, 1, 2, 13), (13, 2, 5, 16), (16, 5, 8, 19), (19, 8, 9, 20), (20, 9, 10, 21), (21, 10, 7, 18), (18, 7, 4, 15), (22, 0, 23), (23, 0, 24), (24, 0, 25), (26, 23, 24, 27), (27, 24, 25, 28), (29, 26, 27, 30), (30, 27, 28, 31), (11, 32, 33), (11, 33, 34), (11, 34, 35), (33, 36, 37, 34), (34, 37, 38, 35), (36, 39, 40, 37), (37, 40, 41, 38), (32, 22, 23, 33), (33, 23, 26, 36), (36, 26, 29, 39), (39, 29, 30, 40), (40, 30, 31, 41), (41, 31, 28, 38), (38, 28, 25, 35), (0, 22, 4), (4, 22, 32, 15), (15, 32, 11), (42, 0, 43), (43, 0, 44), (44, 0, 45), (46, 43, 44, 47), (47, 44, 45, 48), (49, 46, 47, 50), (50, 47, 48, 51), (11, 52, 53), (11, 53, 54), (11, 54, 55), (53, 56, 57, 54), (54, 57, 58, 55), (56, 59, 60, 57), (57, 60, 61, 58), (52, 42, 43, 53), (53, 43, 46, 56), (56, 46, 49, 59), (59, 49, 50, 60), (60, 50, 51, 61), (61, 51, 48, 58), (58, 48, 45, 55), (0, 42, 25), (25, 42, 52, 35), (35, 52, 11), (62, 0, 63), (63, 0, 64), (64, 0, 65), (66, 63, 64, 67), (67, 64, 65, 68), (69, 66, 67, 70), (70, 67, 68, 71), (11, 72, 73), (11, 73, 74), (11, 74, 75), (73, 76, 77, 74), (74, 77, 78, 75), (76, 79, 80, 77), (77, 80, 81, 78), (72, 62, 63, 73), (73, 63, 66, 76), (76, 66, 69, 79), (79, 69, 70, 80), (80, 70, 71, 81), (81, 71, 68, 78), (78, 68, 65, 75), (0, 62, 45), (45, 62, 72, 55), (55, 72, 11), (82, 0, 83), (83, 0, 84), (84, 0, 85), (86, 83, 84, 87), (87, 84, 85, 88), (89, 86, 87, 90), (90, 87, 88, 91), (11, 92, 93), (11, 93, 94), (11, 94, 95), (93, 96, 97, 94), (94, 97, 98, 95), (96, 99, 100, 97), (97, 100, 101, 98), (92, 82, 83, 93), (93, 83, 86, 96), (96, 86, 89, 99), (99, 89, 90, 100), (100, 90, 91, 101), (101, 91, 88, 98), (98, 88, 85, 95), (0, 82, 65), (65, 82, 92, 75), (75, 92, 11), (102, 0, 103), (103, 0, 104), (104, 0, 105), (106, 103, 104, 107), (107, 104, 105, 108), (109, 106, 107, 110), (110, 107, 108, 111), (11, 112, 113), (11, 113, 114), (11, 114, 115), (113, 116, 117, 114), (114, 117, 118, 115), (116, 119, 120, 117), (117, 120, 121, 118), (112, 102, 103, 113), (113, 103, 106, 116), (116, 106, 109, 119), (119, 109, 110, 120), (120, 110, 111, 121), (121, 111, 108, 118), (118, 108, 105, 115), (0, 102, 85), (85, 102, 112, 95), (95, 112, 11), (122, 0, 123), (123, 0, 124), (124, 0, 125), (126, 123, 124, 127), (127, 124, 125, 128), (129, 126, 127, 130), (130, 127, 128, 131), (11, 132, 133), (11, 133, 134), (11, 134, 135), (133, 136, 137, 134), (134, 137, 138, 135), (136, 139, 140, 137), (137, 140, 141, 138), (132, 122, 123, 133), (133, 123, 126, 136), (136, 126, 129, 139), (139, 129, 130, 140), (140, 130, 131, 141), (141, 131, 128, 138), (138, 128, 125, 135), (0, 122, 105), (105, 122, 132, 115), (115, 132, 11), (142, 0, 143), (143, 0, 144), (144, 0, 145), (146, 143, 144, 147), (147, 144, 145, 148), (149, 146, 147, 150), (150, 147, 148, 151), (11, 152, 153), (11, 153, 154), (11, 154, 155), (153, 156, 157, 154), (154, 157, 158, 155), (156, 159, 160, 157), (157, 160, 161, 158), (152, 142, 143, 153), (153, 143, 146, 156), (156, 146, 149, 159), (159, 149, 150, 160), (160, 150, 151, 161), (161, 151, 148, 158), (158, 148, 145, 155), (0, 142, 125), (125, 142, 152, 135), (135, 152, 11), (162, 0, 163), (163, 0, 164), (164, 0, 165), (166, 163, 164, 167), (167, 164, 165, 168), (169, 166, 167, 170), (170, 167, 168, 171), (11, 172, 173), (11, 173, 174), (11, 174, 175), (173, 176, 177, 174), (174, 177, 178, 175), (176, 179, 180, 177), (177, 180, 181, 178), (172, 162, 163, 173), (173, 163, 166, 176), (176, 166, 169, 179), (179, 169, 170, 180), (180, 170, 171, 181), (181, 171, 168, 178), (178, 168, 165, 175), (0, 162, 145), (145, 162, 172, 155), (155, 172, 11), (0, 1, 165), (165, 1, 12, 175), (175, 12, 11)])
_uv = me_gear.uv_layers.new(name='UVMap')
_uv.uv.foreach_set('vector', [0.9751, 0.5086, 1.002, 0.3383, 1.002, 0.5096, 0.002166, 0.5096, 0.02474, 0.3372, 0.02922, 0.5082, 0.02922, 0.5082, 0.04768, 0.334, 0.05622, 0.5045, 0.002182, 0.5189, 0.002166, 0.5096, 0.02922, 0.5082, 0.02945, 0.5175, 0.02945, 0.5175, 0.02922, 0.5082, 0.05622, 0.5045, 0.05664, 0.5137, 0.002182, 0.5189, 0.002182, 0.5189, 0.02945, 0.5175, 0.02945, 0.5175, 0.02945, 0.5175, 0.02945, 0.5175, 0.05664, 0.5137, 0.05664, 0.5137, 0.9647, 0.8247, 0.9719, 0.6537, 1.002, 0.6548, 0.003082, 0.8261, 0.002449, 0.6548, 0.03301, 0.6532, 0.04141, 0.8241, 0.03301, 0.6532, 0.06335, 0.649, 0.002449, 0.6548, 0.002428, 0.6456, 0.03273, 0.644, 0.03301, 0.6532, 0.03301, 0.6532, 0.03273, 0.644, 0.06283, 0.6398, 0.06335, 0.649, 0.002428, 0.6456, 0.002428, 0.6456, 0.03273, 0.644, 0.03273, 0.644, 0.03273, 0.644, 0.03273, 0.644, 0.06283, 0.6398, 0.06283, 0.6398, 0.9719, 0.6537, 0.9751, 0.5086, 1.002, 0.5096, 1.002, 0.6548, 0.9997, 0.000349, 0.9997, 0.3405, 0.8892, 0.3405, 0.8892, 0.000349, 0.002428, 0.6456, 0.002182, 0.5189, 0.002182, 0.5189, 0.002428, 0.6456, 0.002428, 0.6456, 0.002182, 0.5189, 0.02945, 0.5175, 0.03273, 0.644, 0.03273, 0.644, 0.02945, 0.5175, 0.05664, 0.5137, 0.06283, 0.6398, 0.06283, 0.6398, 0.05664, 0.5137, 0.05664, 0.5137, 0.06283, 0.6398, 0.6663, 0.000349, 0.6663, 0.3405, 0.5559, 0.3405, 0.5559, 0.000349, 0.08311, 0.4985, 0.09377, 0.3218, 0.1099, 0.4904, 0.1099, 0.4904, 0.117, 0.3131, 0.1365, 0.4805, 0.1365, 0.4805, 0.1405, 0.3028, 0.163, 0.469, 0.1106, 0.4995, 0.1099, 0.4904, 0.1365, 0.4805, 0.1374, 0.4895, 0.1374, 0.4895, 0.1365, 0.4805, 0.163, 0.469, 0.1641, 0.478, 0.1106, 0.4995, 0.1106, 0.4995, 0.1374, 0.4895, 0.1374, 0.4895, 0.1374, 0.4895, 0.1374, 0.4895, 0.1641, 0.478, 0.1641, 0.478, 0.1145, 0.8108, 0.09329, 0.6423, 0.1227, 0.6334, 0.1482, 0.8004, 0.1227, 0.6334, 0.1515, 0.6227, 0.1799, 0.7882, 0.1515, 0.6227, 0.1798, 0.6104, 0.1227, 0.6334, 0.1218, 0.6243, 0.1505, 0.6136, 0.1515, 0.6227, 0.1515, 0.6227, 0.1505, 0.6136, 0.1786, 0.6014, 0.1798, 0.6104, 0.1218, 0.6243, 0.1218, 0.6243, 0.1505, 0.6136, 0.1505, 0.6136, 0.1505, 0.6136, 0.1505, 0.6136, 0.1786, 0.6014, 0.1786, 0.6014, 0.09329, 0.6423, 0.08311, 0.4985, 0.1099, 0.4904, 0.1227, 0.6334, 0.333, 0.000349, 0.333, 0.3405, 0.2226, 0.3405, 0.2226, 0.000349, 0.1218, 0.6243, 0.1106, 0.4995, 0.1106, 0.4995, 0.1218, 0.6243, 0.1218, 0.6243, 0.1106, 0.4995, 0.1374, 0.4895, 0.1505, 0.6136, 0.1505, 0.6136, 0.1374, 0.4895, 0.1641, 0.478, 0.1786, 0.6014, 0.1786, 0.6014, 0.1641, 0.478, 0.1641, 0.478, 0.1786, 0.6014, 0.667, 0.3405, 0.667, 0.000349, 0.7774, 0.000349, 0.7774, 0.3405, 0.07068, 0.3288, 0.08311, 0.4985, 0.05622, 0.5045, 0.05622, 0.5045, 0.08311, 0.4985, 0.09329, 0.6423, 0.06335, 0.649, 0.06335, 0.649, 0.09329, 0.6423, 0.07876, 0.8189, 0.1895, 0.4563, 0.1887, 0.2785, 0.216, 0.4428, 0.216, 0.4428, 0.2137, 0.265, 0.2427, 0.4287, 0.2427, 0.4287, 0.2395, 0.251, 0.2696, 0.4146, 0.2172, 0.4517, 0.216, 0.4428, 0.2427, 0.4287, 0.244, 0.4376, 0.244, 0.4376, 0.2427, 0.4287, 0.2696, 0.4146, 0.2709, 0.4235, 0.2172, 0.4517, 0.2172, 0.4517, 0.244, 0.4376, 0.244, 0.4376, 0.244, 0.4376, 0.244, 0.4376, 0.2709, 0.4235, 0.2709, 0.4235, 0.2379, 0.7609, 0.2075, 0.5971, 0.2347, 0.5832, 0.2647, 0.7467, 0.2347, 0.5832, 0.2616, 0.569, 0.2904, 0.7328, 0.2616, 0.569, 0.2882, 0.555, 0.2347, 0.5832, 0.2334, 0.5743, 0.2603, 0.5601, 0.2616, 0.569, 0.2616, 0.569, 0.2603, 0.5601, 0.287, 0.5461, 0.2882, 0.555, 0.2334, 0.5743, 0.2334, 0.5743, 0.2603, 0.5601, 0.2603, 0.5601, 0.2603, 0.5601, 0.2603, 0.5601, 0.287, 0.5461, 0.287, 0.5461, 0.2075, 0.5971, 0.1895, 0.4563, 0.216, 0.4428, 0.2347, 0.5832, 0.2219, 0.000349, 0.2219, 0.3405, 0.1115, 0.3405, 0.1115, 0.000349, 0.2334, 0.5743, 0.2172, 0.4517, 0.2172, 0.4517, 0.2334, 0.5743, 0.2334, 0.5743, 0.2172, 0.4517, 0.244, 0.4376, 0.2603, 0.5601, 0.2603, 0.5601, 0.244, 0.4376, 0.2709, 0.4235, 0.287, 0.5461, 0.287, 0.5461, 0.2709, 0.4235, 0.2709, 0.4235, 0.287, 0.5461, 0.5559, 0.6814, 0.5559, 0.3412, 0.6663, 0.3412, 0.6663, 0.6814, 0.1643, 0.2912, 0.1895, 0.4563, 0.163, 0.469, 0.163, 0.469, 0.1895, 0.4563, 0.2075, 0.5971, 0.1798, 0.6104, 0.1798, 0.6104, 0.2075, 0.5971, 0.2097, 0.7749, 0.2969, 0.4007, 0.2949, 0.2229, 0.3247, 0.3875, 0.3247, 0.3875, 0.325, 0.2097, 0.353, 0.3755, 0.353, 0.3755, 0.3571, 0.1978, 0.382, 0.365, 0.3259, 0.3965, 0.3247, 0.3875, 0.353, 0.3755, 0.3541, 0.3846, 0.3541, 0.3846, 0.353, 0.3755, 0.382, 0.365, 0.3829, 0.3741, 0.3259, 0.3965, 0.3259, 0.3965, 0.3541, 0.3846, 0.3541, 0.3846, 0.3541, 0.3846, 0.3541, 0.3846, 0.3829, 0.3741, 0.3829, 0.3741, 0.3395, 0.7068, 0.3147, 0.5416, 0.3412, 0.5291, 0.3633, 0.6954, 0.3412, 0.5291, 0.3678, 0.5178, 0.3867, 0.6854, 0.3678, 0.5178, 0.3944, 0.5082, 0.3412, 0.5291, 0.3402, 0.5201, 0.3669, 0.5088, 0.3678, 0.5178, 0.3678, 0.5178, 0.3669, 0.5088, 0.3937, 0.4991, 0.3944, 0.5082, 0.3402, 0.5201, 0.3402, 0.5201, 0.3669, 0.5088, 0.3669, 0.5088, 0.3669, 0.5088, 0.3669, 0.5088, 0.3937, 0.4991, 0.3937, 0.4991, 0.3147, 0.5416, 0.2969, 0.4007, 0.3247, 0.3875, 0.3412, 0.5291, 0.4441, 0.000349, 0.4441, 0.3405, 0.3337, 0.3405, 0.3337, 0.000349, 0.3402, 0.5201, 0.3259, 0.3965, 0.3259, 0.3965, 0.3402, 0.5201, 0.3402, 0.5201, 0.3259, 0.3965, 0.3541, 0.3846, 0.3669, 0.5088, 0.3669, 0.5088, 0.3541, 0.3846, 0.3829, 0.3741, 0.3937, 0.4991, 0.3937, 0.4991, 0.3829, 0.3741, 0.3829, 0.3741, 0.3937, 0.4991, 0.1108, 0.3412, 0.1108, 0.6814, 0.0003471, 0.6814, 0.0003471, 0.3412, 0.2665, 0.2368, 0.2969, 0.4007, 0.2696, 0.4146, 0.2696, 0.4146, 0.2969, 0.4007, 0.3147, 0.5416, 0.2882, 0.555, 0.2882, 0.555, 0.3147, 0.5416, 0.3153, 0.7194, 0.4115, 0.3565, 0.4271, 0.1801, 0.4415, 0.3501, 0.4415, 0.3501, 0.4647, 0.1753, 0.4719, 0.3463, 0.4719, 0.3463, 0.5031, 0.1739, 0.5024, 0.3452, 0.442, 0.3593, 0.4415, 0.3501, 0.4719, 0.3463, 0.4721, 0.3556, 0.4721, 0.3556, 0.4719, 0.3463, 0.5024, 0.3452, 0.5024, 0.3544, 0.442, 0.3593, 0.442, 0.3593, 0.4721, 0.3556, 0.4721, 0.3556, 0.4721, 0.3556, 0.4721, 0.3556, 0.5024, 0.3544, 0.5024, 0.3544, 0.433, 0.6702, 0.4212, 0.5004, 0.4481, 0.4948, 0.456, 0.6654, 0.4481, 0.4948, 0.4751, 0.4914, 0.4789, 0.6625, 0.4751, 0.4914, 0.5022, 0.4904, 0.4481, 0.4948, 0.4477, 0.4856, 0.4749, 0.4822, 0.4751, 0.4914, 0.4751, 0.4914, 0.4749, 0.4822, 0.5022, 0.4811, 0.5022, 0.4904, 0.4477, 0.4856, 0.4477, 0.4856, 0.4749, 0.4822, 0.4749, 0.4822, 0.4749, 0.4822, 0.4749, 0.4822, 0.5022, 0.4811, 0.5022, 0.4811, 0.4212, 0.5004, 0.4115, 0.3565, 0.4415, 0.3501, 0.4481, 0.4948, 0.7774, 0.3412, 0.7774, 0.6814, 0.667, 0.6814, 0.667, 0.3412, 0.4477, 0.4856, 0.442, 0.3593, 0.442, 0.3593, 0.4477, 0.4856, 0.4477, 0.4856, 0.442, 0.3593, 0.4721, 0.3556, 0.4749, 0.4822, 0.4749, 0.4822, 0.4721, 0.3556, 0.5024, 0.3544, 0.5022, 0.4811, 0.5022, 0.4811, 0.5024, 0.3544, 0.5024, 0.3544, 0.5022, 0.4811, 0.7781, 0.6814, 0.7781, 0.3412, 0.8885, 0.3412, 0.8885, 0.6814, 0.3911, 0.1877, 0.4115, 0.3565, 0.382, 0.365, 0.382, 0.365, 0.4115, 0.3565, 0.4212, 0.5004, 0.3944, 0.5082, 0.3944, 0.5082, 0.4212, 0.5004, 0.4099, 0.677, 0.533, 0.3468, 0.5788, 0.1811, 0.5633, 0.351, 0.5633, 0.351, 0.6145, 0.1892, 0.5933, 0.3577, 0.5933, 0.3577, 0.6482, 0.1996, 0.6227, 0.3666, 0.5628, 0.3602, 0.5633, 0.351, 0.5933, 0.3577, 0.5926, 0.3668, 0.5926, 0.3668, 0.5933, 0.3577, 0.6227, 0.3666, 0.6218, 0.3757, 0.5628, 0.3602, 0.5628, 0.3602, 0.5926, 0.3668, 0.5926, 0.3668, 0.5926, 0.3668, 0.5926, 0.3668, 0.6218, 0.3757, 0.6218, 0.3757, 0.5247, 0.6628, 0.5292, 0.4918, 0.5562, 0.4955, 0.5477, 0.666, 0.5562, 0.4955, 0.5831, 0.5015, 0.5707, 0.6712, 0.5831, 0.5015, 0.6099, 0.5096, 0.5562, 0.4955, 0.5566, 0.4863, 0.5837, 0.4924, 0.5831, 0.5015, 0.5831, 0.5015, 0.5837, 0.4924, 0.6106, 0.5005, 0.6099, 0.5096, 0.5566, 0.4863, 0.5566, 0.4863, 0.5837, 0.4924, 0.5837, 0.4924, 0.5837, 0.4924, 0.5837, 0.4924, 0.6106, 0.5005, 0.6106, 0.5005, 0.5292, 0.4918, 0.533, 0.3468, 0.5633, 0.351, 0.5562, 0.4955, 0.4441, 0.3412, 0.4441, 0.6814, 0.3337, 0.6814, 0.3337, 0.3412, 0.5566, 0.4863, 0.5628, 0.3602, 0.5628, 0.3602, 0.5566, 0.4863, 0.5566, 0.4863, 0.5628, 0.3602, 0.5926, 0.3668, 0.5837, 0.4924, 0.5837, 0.4924, 0.5926, 0.3668, 0.6218, 0.3757, 0.6106, 0.5005, 0.6106, 0.5005, 0.6218, 0.3757, 0.6218, 0.3757, 0.6106, 0.5005, 0.8885, 0.000349, 0.8885, 0.3405, 0.7781, 0.3405, 0.7781, 0.000349, 0.5414, 0.1759, 0.533, 0.3468, 0.5024, 0.3452, 0.5024, 0.3452, 0.533, 0.3468, 0.5292, 0.4918, 0.5022, 0.4904, 0.5022, 0.4904, 0.5292, 0.4918, 0.5018, 0.6617, 0.6515, 0.3773, 0.7097, 0.2251, 0.6798, 0.3896, 0.6798, 0.3896, 0.7379, 0.2391, 0.7075, 0.4029, 0.7075, 0.4029, 0.7647, 0.2533, 0.7347, 0.4168, 0.6786, 0.3986, 0.6798, 0.3896, 0.7075, 0.4029, 0.7062, 0.4118, 0.7062, 0.4118, 0.7075, 0.4029, 0.7347, 0.4168, 0.7334, 0.4257, 0.6786, 0.3986, 0.6786, 0.3986, 0.7062, 0.4118, 0.7062, 0.4118, 0.7062, 0.4118, 0.7062, 0.4118, 0.7334, 0.4257, 0.7334, 0.4257, 0.617, 0.6869, 0.6365, 0.5195, 0.663, 0.531, 0.6405, 0.6972, 0.663, 0.531, 0.6895, 0.5437, 0.6643, 0.7088, 0.6895, 0.5437, 0.716, 0.5572, 0.663, 0.531, 0.6641, 0.522, 0.6906, 0.5347, 0.6895, 0.5437, 0.6895, 0.5437, 0.6906, 0.5347, 0.7172, 0.5483, 0.716, 0.5572, 0.6641, 0.522, 0.6641, 0.522, 0.6906, 0.5347, 0.6906, 0.5347, 0.6906, 0.5347, 0.6906, 0.5347, 0.7172, 0.5483, 0.7172, 0.5483, 0.6365, 0.5195, 0.6515, 0.3773, 0.6798, 0.3896, 0.663, 0.531, 0.8892, 0.6814, 0.8892, 0.3412, 0.9996, 0.3412, 0.9996, 0.6814, 0.6641, 0.522, 0.6786, 0.3986, 0.6786, 0.3986, 0.6641, 0.522, 0.6641, 0.522, 0.6786, 0.3986, 0.7062, 0.4118, 0.6906, 0.5347, 0.6906, 0.5347, 0.7062, 0.4118, 0.7334, 0.4257, 0.7172, 0.5483, 0.7172, 0.5483, 0.7334, 0.4257, 0.7334, 0.4257, 0.7172, 0.5483, 0.1108, 0.000349, 0.1108, 0.3405, 0.0003471, 0.3405, 0.0003471, 0.000349, 0.6799, 0.2118, 0.6515, 0.3773, 0.6227, 0.3666, 0.6227, 0.3666, 0.6515, 0.3773, 0.6365, 0.5195, 0.6099, 0.5096, 0.6099, 0.5096, 0.6365, 0.5195, 0.5938, 0.6782, 0.7616, 0.431, 0.8153, 0.2806, 0.7882, 0.445, 0.7882, 0.445, 0.8395, 0.2932, 0.8147, 0.4584, 0.8147, 0.4584, 0.8633, 0.3046, 0.8412, 0.4709, 0.787, 0.4539, 0.7882, 0.445, 0.8147, 0.4584, 0.8136, 0.4674, 0.8136, 0.4674, 0.8147, 0.4584, 0.8412, 0.4709, 0.8402, 0.4799, 0.787, 0.4539, 0.787, 0.4539, 0.8136, 0.4674, 0.8136, 0.4674, 0.8136, 0.4674, 0.8136, 0.4674, 0.8402, 0.4799, 0.8402, 0.4799, 0.7137, 0.735, 0.7427, 0.5713, 0.7696, 0.5854, 0.7395, 0.749, 0.7696, 0.5854, 0.7969, 0.5993, 0.7665, 0.7632, 0.7969, 0.5993, 0.8247, 0.6125, 0.7696, 0.5854, 0.7709, 0.5765, 0.7982, 0.5904, 0.7969, 0.5993, 0.7969, 0.5993, 0.7982, 0.5904, 0.8259, 0.6035, 0.8247, 0.6125, 0.7709, 0.5765, 0.7709, 0.5765, 0.7982, 0.5904, 0.7982, 0.5904, 0.7982, 0.5904, 0.7982, 0.5904, 0.8259, 0.6035, 0.8259, 0.6035, 0.7427, 0.5713, 0.7616, 0.431, 0.7882, 0.445, 0.7696, 0.5854, 0.5552, 0.3412, 0.5552, 0.6814, 0.4448, 0.6814, 0.4448, 0.3412, 0.7709, 0.5765, 0.787, 0.4539, 0.787, 0.4539, 0.7709, 0.5765, 0.7709, 0.5765, 0.787, 0.4539, 0.8136, 0.4674, 0.7982, 0.5904, 0.7982, 0.5904, 0.8136, 0.4674, 0.8402, 0.4799, 0.8259, 0.6035, 0.8259, 0.6035, 0.8402, 0.4799, 0.8402, 0.4799, 0.8259, 0.6035, 0.5552, 0.000349, 0.5552, 0.3405, 0.4448, 0.3405, 0.4448, 0.000349, 0.7904, 0.2672, 0.7616, 0.431, 0.7347, 0.4168, 0.7347, 0.4168, 0.7616, 0.431, 0.7427, 0.5713, 0.716, 0.5572, 0.716, 0.5572, 0.7427, 0.5713, 0.6887, 0.7215, 0.8678, 0.4822, 0.9099, 0.323, 0.8944, 0.4918, 0.8944, 0.4918, 0.933, 0.3298, 0.9212, 0.4996, 0.9212, 0.4996, 0.956, 0.3346, 0.9481, 0.5052, 0.8937, 0.5009, 0.8944, 0.4918, 0.9212, 0.4996, 0.9206, 0.5087, 0.9206, 0.5087, 0.9212, 0.4996, 0.9481, 0.5052, 0.9477, 0.5144, 0.8937, 0.5009, 0.8937, 0.5009, 0.9206, 0.5087, 0.9206, 0.5087, 0.9206, 0.5087, 0.9206, 0.5087, 0.9477, 0.5144, 0.9477, 0.5144, 0.825, 0.7903, 0.853, 0.6245, 0.882, 0.635, 0.8571, 0.8022, 0.882, 0.635, 0.9115, 0.6435, 0.8911, 0.8123, 0.9115, 0.6435, 0.9415, 0.6499, 0.882, 0.635, 0.8829, 0.6259, 0.9122, 0.6344, 0.9115, 0.6435, 0.9115, 0.6435, 0.9122, 0.6344, 0.942, 0.6407, 0.9415, 0.6499, 0.8829, 0.6259, 0.8829, 0.6259, 0.9122, 0.6344, 0.9122, 0.6344, 0.9122, 0.6344, 0.9122, 0.6344, 0.942, 0.6407, 0.942, 0.6407, 0.853, 0.6245, 0.8678, 0.4822, 0.8944, 0.4918, 0.882, 0.635, 0.2219, 0.3412, 0.2219, 0.6814, 0.1115, 0.6814, 0.1115, 0.3412, 0.8829, 0.6259, 0.8937, 0.5009, 0.8937, 0.5009, 0.8829, 0.6259, 0.8829, 0.6259, 0.8937, 0.5009, 0.9206, 0.5087, 0.9122, 0.6344, 0.9122, 0.6344, 0.9206, 0.5087, 0.9477, 0.5144, 0.942, 0.6407, 0.942, 0.6407, 0.9477, 0.5144, 0.9477, 0.5144, 0.942, 0.6407, 0.333, 0.3412, 0.333, 0.6814, 0.2226, 0.6814, 0.2226, 0.3412, 0.8867, 0.3146, 0.8678, 0.4822, 0.8412, 0.4709, 0.8412, 0.4709, 0.8678, 0.4822, 0.853, 0.6245, 0.8247, 0.6125, 0.8247, 0.6125, 0.853, 0.6245, 0.7949, 0.7771, 0.9789, 0.3375, 0.9751, 0.5086, 0.9481, 0.5052, 0.9481, 0.5052, 0.9751, 0.5086, 0.9719, 0.6537, 0.9415, 0.6499, 0.9415, 0.6499, 0.9719, 0.6537, 0.9271, 0.8199])
me_gear.update()

# ---- objects
ob_cube = bpy.data.objects.new('Cube', me_cube_002)
ob_gear = bpy.data.objects.new('Gear', me_gear)

# ---- transforms, parenting, visibility, modifiers, constraints
ob_cube.location = (0.0, 0.0, 0.0)
ob_gear.location = (0.0, 0.0, 76.03)
_vg = ob_gear.vertex_groups.new(name='Tips')
_vg = ob_gear.vertex_groups.new(name='Valleys')

# ---- collection membership
col_collection.objects.link(ob_cube)
col_collection.objects.link(ob_gear)

# ---- scene / render settings (as saved in the file)
scene.frame_start = 1; scene.frame_end = 250; scene.frame_set(13)
scene.render.engine = 'BLENDER_EEVEE_NEXT'
scene.cycles.sampling_pattern = 'TABULATED_SOBOL'
scene.cycles.use_light_tree = False
scene.view_settings.view_transform = 'Filmic'
bpy.context.view_layer.update()

# ---- added for rendering (the .blend has no active camera and no usable light): camera, sun
cam_auto = bpy.data.cameras.new('AutoCamera')
cam_auto.lens = 50.0
cam_auto.sensor_width = 36.0
cam_auto.clip_end = 3567.25
ob_auto_camera = bpy.data.objects.new('AutoCamera', cam_auto)
scene.collection.objects.link(ob_auto_camera)
ob_auto_camera.location = (202.783, -243.916, 213.892)
ob_auto_camera.rotation_euler = (1.09748, -7.21219e-08, 0.694738)
scene.camera = ob_auto_camera
light_auto_sun = bpy.data.lights.new('AutoSun', 'SUN')
light_auto_sun.energy = 3.0
light_auto_sun.angle = 0.0523599
ob_auto_sun = bpy.data.objects.new('AutoSun', light_auto_sun)
scene.collection.objects.link(ob_auto_sun)
ob_auto_sun.rotation_euler = (0.872665, 0.174533, 0.523599)
bpy.context.view_layer.update()
